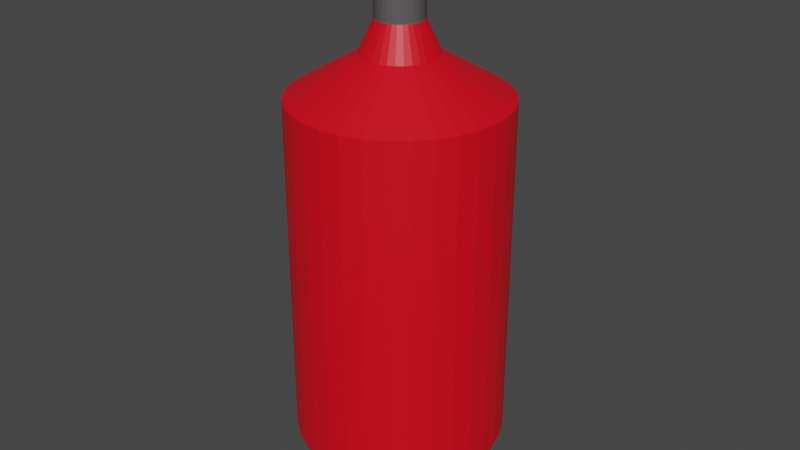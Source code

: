 # Source: gasnica.blend  (saved by Blender 3.1.7; exported with 4.5.12 LTS)
import bpy
from mathutils import Matrix  # noqa: F401  (used for matrix-valued properties, if any)

bpy.ops.wm.read_factory_settings(use_empty=True)
scene = bpy.context.scene
scene.name = 'Scene'

# ---- materials (node trees are filled in below, after node groups)
mat_material_001 = bpy.data.materials.new('Material.001')
mat_material_001.use_transparent_shadow = False
mat_material_002 = bpy.data.materials.new('Material.002')
mat_material_002.use_transparent_shadow = False
mat_material_003 = bpy.data.materials.new('Material.003')
mat_material_003.use_transparent_shadow = False

# ---- material node trees
mat_material_001.use_nodes = True; mat_material_001.node_tree.nodes.clear()
_N = mat_material_001.node_tree.nodes; _L = mat_material_001.node_tree.links
n0 = _N.new('ShaderNodeBsdfPrincipled'); n0.name = 'Principled BSDF'; n0.location = (10, 300)
n0.distribution = 'GGX'
n0.subsurface_method = 'RANDOM_WALK_SKIN'
n0.inputs[0].default_value = (0.8, 0.0, 0.0106, 1.0)
n0.inputs[3].default_value = 1.45
n0.inputs[27].default_value = (0.0, 0.0, 0.0, 1.0)
n0.inputs[28].default_value = 1.0
n1 = _N.new('ShaderNodeOutputMaterial'); n1.name = 'Material Output'; n1.location = (300, 300)
_L.new(n0.outputs[0], n1.inputs[0])
n1.is_active_output = True
mat_material_002.use_nodes = True; mat_material_002.node_tree.nodes.clear()
_N = mat_material_002.node_tree.nodes; _L = mat_material_002.node_tree.links
n0 = _N.new('ShaderNodeBsdfPrincipled'); n0.name = 'Principled BSDF'; n0.location = (10, 300)
n0.distribution = 'GGX'
n0.subsurface_method = 'RANDOM_WALK_SKIN'
n0.inputs[0].default_value = (0.0, 0.0, 0.0, 1.0)
n0.inputs[3].default_value = 1.45
n0.inputs[27].default_value = (0.0, 0.0, 0.0, 1.0)
n0.inputs[28].default_value = 1.0
n1 = _N.new('ShaderNodeOutputMaterial'); n1.name = 'Material Output'; n1.location = (300, 300)
_L.new(n0.outputs[0], n1.inputs[0])
n1.is_active_output = True
mat_material_003.use_nodes = True; mat_material_003.node_tree.nodes.clear()
_N = mat_material_003.node_tree.nodes; _L = mat_material_003.node_tree.links
n0 = _N.new('ShaderNodeBsdfPrincipled'); n0.name = 'Principled BSDF'; n0.location = (10, 300)
n0.distribution = 'GGX'
n0.subsurface_method = 'RANDOM_WALK_SKIN'
n0.inputs[0].default_value = (0.09483, 0.09483, 0.09483, 1.0)
n0.inputs[3].default_value = 1.45
n0.inputs[27].default_value = (0.0, 0.0, 0.0, 1.0)
n0.inputs[28].default_value = 1.0
n1 = _N.new('ShaderNodeOutputMaterial'); n1.name = 'Material Output'; n1.location = (300, 300)
_L.new(n0.outputs[0], n1.inputs[0])
n1.is_active_output = True

# ---- world
world_world = bpy.data.worlds.new('World'); scene.world = world_world
world_world.use_nodes = True; world_world.node_tree.nodes.clear()
_N = world_world.node_tree.nodes; _L = world_world.node_tree.links
n0 = _N.new('ShaderNodeOutputWorld'); n0.name = 'World Output'; n0.location = (300, 300)
n1 = _N.new('ShaderNodeBackground'); n1.name = 'Background'; n1.location = (10, 300)
n1.inputs[0].default_value = (0.05088, 0.05088, 0.05088, 1.0)
_L.new(n1.outputs[0], n0.inputs[0])
n0.is_active_output = True
world_world.color = (0.05088, 0.05088, 0.05088)
world_world.use_sun_shadow = False
world_world.sun_shadow_jitter_overblur = 0.0

# ---- meshes
me_cylinder = bpy.data.meshes.new('Cylinder')
me_cylinder.from_pydata([(0.1678, 0.8436, 1.988), (5.132e-08, 0.8602, 1.988), (0.3292, 0.7947, 1.988), (0.4779, 0.7152, 1.988), (0.6082, 0.6082, 1.988), (0.7152, 0.4779, 1.988), (0.7947, 0.3292, 1.988), (0.8436, 0.1678, 1.988), (0.8602, -3.868e-08, 1.988), (0.8436, -0.1678, 1.988), (0.7947, -0.3292, 1.988), (0.7152, -0.4779, 1.988), (0.6082, -0.6082, 1.988), (0.4779, -0.7152, 1.988), (0.3292, -0.7947, 1.988), (0.1678, -0.8436, 1.988), (-2.388e-08, -0.8602, 1.988), (-0.1678, -0.8436, 1.988), (-0.3292, -0.7947, 1.988), (-0.4779, -0.7152, 1.988), (-0.6082, -0.6082, 1.988), (-0.7152, -0.4779, 1.988), (-0.7947, -0.3292, 1.988), (-0.8436, -0.1678, 1.988), (-0.8602, 9.172e-09, 1.988), (-0.8436, 0.1678, 1.988), (-0.7947, 0.3292, 1.988), (-0.7152, 0.4779, 1.988), (-0.6082, 0.6082, 1.988), (-0.4779, 0.7152, 1.988), (-0.3292, 0.7947, 1.988), (-0.1678, 0.8436, 1.988), (0.06011, 0.3022, 2.184), (5.827e-08, 0.3081, 2.184), (0.1179, 0.2846, 2.184), (0.1712, 0.2562, 2.184), (0.2179, 0.2179, 2.184), (0.2562, 0.1712, 2.184), (0.2846, 0.1179, 2.184), (0.3022, 0.06011, 2.184), (0.3081, -2.141e-08, 2.184), (0.3022, -0.06011, 2.184), (0.2846, -0.1179, 2.184), (0.2562, -0.1712, 2.184), (0.2179, -0.2179, 2.184), (0.1712, -0.2562, 2.184), (0.1179, -0.2846, 2.184), (0.06011, -0.3022, 2.184), (3.133e-08, -0.3081, 2.184), (-0.06011, -0.3022, 2.184), (-0.1179, -0.2846, 2.184), (-0.1712, -0.2562, 2.184), (-0.2179, -0.2179, 2.184), (-0.2562, -0.1712, 2.184), (-0.2846, -0.1179, 2.184), (-0.3022, -0.06011, 2.184), (-0.3081, -4.267e-09, 2.184), (-0.3022, 0.06011, 2.184), (-0.2846, 0.1179, 2.184), (-0.2562, 0.1712, 2.184), (-0.2179, 0.2179, 2.184), (-0.1712, 0.2562, 2.184), (-0.1179, 0.2846, 2.184), (-0.06011, 0.3022, 2.184), (0.03712, 0.1866, 2.338), (6.765e-08, 0.1903, 2.338), (0.07281, 0.1758, 2.338), (0.1057, 0.1582, 2.338), (0.1345, 0.1345, 2.338), (0.1582, 0.1057, 2.338), (0.1758, 0.07281, 2.338), (0.1866, 0.03712, 2.338), (0.1903, -1.401e-08, 2.338), (0.1866, -0.03712, 2.338), (0.1758, -0.07281, 2.338), (0.1582, -0.1057, 2.338), (0.1345, -0.1345, 2.338), (0.1057, -0.1582, 2.338), (0.07281, -0.1758, 2.338), (0.03712, -0.1866, 2.338), (5.102e-08, -0.1903, 2.338), (-0.03712, -0.1866, 2.338), (-0.07281, -0.1758, 2.338), (-0.1057, -0.1582, 2.338), (-0.1345, -0.1345, 2.338), (-0.1582, -0.1057, 2.338), (-0.1758, -0.07281, 2.338), (-0.1866, -0.03712, 2.338), (-0.1903, -3.42e-09, 2.338), (-0.1866, 0.03712, 2.338), (-0.1758, 0.07281, 2.338), (-0.1582, 0.1057, 2.338), (-0.1345, 0.1345, 2.338), (-0.1057, 0.1582, 2.338), (-0.07281, 0.1758, 2.338), (-0.03712, 0.1866, 2.338), (0.03712, 0.1866, 2.512), (8.357e-08, 0.1903, 2.512), (0.07281, 0.1758, 2.512), (0.1057, 0.1582, 2.512), (0.1345, 0.1345, 2.512), (0.1582, 0.1057, 2.512), (0.1758, 0.07281, 2.512), (0.1866, 0.03712, 2.512), (0.1903, -1.401e-08, 2.512), (0.1866, -0.03712, 2.512), (0.1758, -0.07281, 2.512), (0.1582, -0.1057, 2.512), (0.1345, -0.1345, 2.512), (0.1057, -0.1582, 2.512), (0.07281, -0.1758, 2.512), (0.03712, -0.1866, 2.512), (6.694e-08, -0.1903, 2.512), (-0.03712, -0.1866, 2.512), (-0.07281, -0.1758, 2.512), (-0.1057, -0.1582, 2.512), (-0.1345, -0.1345, 2.512), (-0.1582, -0.1057, 2.512), (-0.1758, -0.07281, 2.512), (-0.1866, -0.03712, 2.512), (-0.1903, -3.42e-09, 2.512), (-0.1866, 0.03712, 2.512), (-0.1758, 0.07281, 2.512), (-0.1582, 0.1057, 2.512), (-0.1345, 0.1345, 2.512), (-0.1057, 0.1582, 2.512), (-0.07281, 0.1758, 2.512), (-0.03712, 0.1866, 2.512), (0.03712, 0.1866, 2.512), (8.357e-08, 0.1903, 2.512), (0.07281, 0.1758, 2.512), (0.1057, 0.1582, 2.512), (0.1345, 0.1345, 2.512), (0.1582, 0.1057, 2.512), (0.1758, 0.07281, 2.512), (0.1866, 0.03712, 2.512), (0.1903, -1.401e-08, 2.512), (0.1866, -0.03712, 2.512), (0.1758, -0.07281, 2.512), (0.1582, -0.1057, 2.512), (0.1345, -0.1345, 2.512), (0.1057, -0.1582, 2.512), (0.07281, -0.1758, 2.512), (0.03712, -0.1866, 2.512), (6.694e-08, -0.1903, 2.512), (-0.03712, -0.1866, 2.512), (-0.07281, -0.1758, 2.512), (-0.1057, -0.1582, 2.512), (-0.1345, -0.1345, 2.512), (-0.1582, -0.1057, 2.512), (-0.1758, -0.07281, 2.512), (-0.1866, -0.03712, 2.512), (-0.1903, -3.42e-09, 2.512), (-0.1866, 0.03712, 2.512), (-0.1758, 0.07281, 2.512), (-0.1582, 0.1057, 2.512), (-0.1345, 0.1345, 2.512), (-0.1057, 0.1582, 2.512), (-0.07281, 0.1758, 2.512), (-0.03712, 0.1866, 2.512), (0.02122, 0.1067, 2.512), (8.21e-08, 0.1088, 2.512), (0.04163, 0.1005, 2.512), (0.06044, 0.09045, 2.512), (0.07692, 0.07692, 2.512), (0.09045, 0.06044, 2.512), (0.1005, 0.04163, 2.512), (0.1067, 0.02122, 2.512), (0.1088, -1.033e-08, 2.512), (0.1067, -0.02122, 2.512), (0.1005, -0.04163, 2.512), (0.09045, -0.06044, 2.512), (0.07692, -0.07692, 2.512), (0.06044, -0.09045, 2.512), (0.04163, -0.1005, 2.512), (0.02122, -0.1067, 2.512), (7.259e-08, -0.1088, 2.512), (-0.02122, -0.1067, 2.512), (-0.04163, -0.1005, 2.512), (-0.06044, -0.09045, 2.512), (-0.07692, -0.07692, 2.512), (-0.09045, -0.06044, 2.512), (-0.1005, -0.04163, 2.512), (-0.1067, -0.02122, 2.512), (-0.1088, -4.282e-09, 2.512), (-0.1067, 0.02122, 2.512), (-0.1005, 0.04163, 2.512), (-0.09045, 0.06044, 2.512), (-0.07692, 0.07692, 2.512), (-0.06044, 0.09045, 2.512), (-0.04163, 0.1005, 2.512), (-0.02122, 0.1067, 2.512), (0.02122, 0.1067, 2.512), (8.21e-08, 0.1088, 2.512), (0.04163, 0.1005, 2.512), (0.06044, 0.09045, 2.512), (0.07692, 0.07692, 2.512), (0.09045, 0.06044, 2.512), (0.1005, 0.04163, 2.512), (0.1067, 0.02122, 2.512), (0.1088, -1.033e-08, 2.512), (0.1067, -0.02122, 2.512), (0.1005, -0.04163, 2.512), (0.09045, -0.06044, 2.512), (0.07692, -0.07692, 2.512), (0.06044, -0.09045, 2.512), (0.04163, -0.1005, 2.512), (0.02122, -0.1067, 2.512), (7.259e-08, -0.1088, 2.512), (-0.02122, -0.1067, 2.512), (-0.04163, -0.1005, 2.512), (-0.06044, -0.09045, 2.512), (-0.07692, -0.07692, 2.512), (-0.09045, -0.06044, 2.512), (-0.1005, -0.04163, 2.512), (-0.1067, -0.02122, 2.512), (-0.1088, -4.282e-09, 2.512), (-0.1067, 0.02122, 2.512), (-0.1005, 0.04163, 2.512), (-0.09045, 0.06044, 2.512), (-0.07692, 0.07692, 2.512), (-0.06044, 0.09045, 2.512), (-0.04163, 0.1005, 2.512), (-0.02122, 0.1067, 2.512), (0.02122, 0.1067, 2.649), (2.549e-07, 0.1088, 2.649), (0.04163, 0.1005, 2.649), (0.06044, 0.09045, 2.649), (0.07692, 0.07692, 2.649), (0.09045, 0.06044, 2.649), (0.1005, 0.04163, 2.649), (0.1067, 0.02122, 2.649), (0.1088, -1.033e-08, 2.649), (0.1067, -0.02122, 2.649), (0.1005, -0.04163, 2.649), (0.09045, -0.06044, 2.649), (0.07692, -0.07692, 2.649), (0.06044, -0.09045, 2.649), (0.04163, -0.1005, 2.649), (0.02122, -0.1067, 2.649), (2.454e-07, -0.1088, 2.649), (-0.02122, -0.1067, 2.649), (-0.04163, -0.1005, 2.649), (-0.06044, -0.09045, 2.649), (-0.07692, -0.07692, 2.649), (-0.09045, -0.06044, 2.649), (-0.1005, -0.04163, 2.649), (-0.1067, -0.02122, 2.649), (-0.1088, -4.282e-09, 2.649), (-0.1067, 0.02122, 2.649), (-0.1005, 0.04163, 2.649), (-0.09045, 0.06044, 2.649), (-0.07692, 0.07692, 2.649), (-0.06044, 0.09045, 2.649), (-0.04163, 0.1005, 2.649), (-0.02122, 0.1067, 2.649), (0.02122, 0.1067, 2.512), (8.21e-08, 0.1088, 2.512), (0.04163, 0.1005, 2.512), (0.06044, 0.09045, 2.512), (-0.02122, 0.1067, 2.512), (0.02122, 0.1067, 2.649), (2.549e-07, 0.1088, 2.649), (0.04163, 0.1005, 2.649), (0.06044, 0.09045, 2.649), (-0.02122, 0.1067, 2.649), (0.1005, 0.04163, 2.608), (0.1067, 0.02122, 2.608), (-0.07692, -0.07692, 2.608), (-0.09045, -0.06044, 2.608), (0.1088, -1.033e-08, 2.608), (-0.1005, -0.04163, 2.608), (0.1067, -0.02122, 2.608), (-0.1067, -0.02122, 2.608), (0.1005, -0.04163, 2.608), (-0.1088, -4.282e-09, 2.608), (0.09045, -0.06044, 2.608), (-0.1067, 0.02122, 2.608), (0.07692, -0.07692, 2.608), (-0.1005, 0.04163, 2.608), (0.06044, -0.09045, 2.608), (-0.09045, 0.06044, 2.608), (0.04163, -0.1005, 2.608), (-0.07692, 0.07692, 2.608), (0.02122, -0.1067, 2.608), (-0.06044, 0.09045, 2.608), (1.941e-07, -0.1088, 2.608), (0.06044, 0.09045, 2.608), (-0.04163, 0.1005, 2.608), (-0.02122, -0.1067, 2.608), (0.07692, 0.07692, 2.608), (-0.02122, 0.1067, 2.608), (-0.04163, -0.1005, 2.608), (0.09045, 0.06044, 2.608), (-0.06044, -0.09045, 2.608), (2.036e-07, 0.1088, 2.608), (0.02122, 0.1067, 2.608), (0.04163, 0.1005, 2.608), (0.06044, 0.09045, 2.608), (-0.02122, 0.1067, 2.608), (0.08155, 0.41, 2.649), (0.06032, 0.4121, 2.649), (0.102, 0.4038, 2.649), (0.1208, 0.3937, 2.649), (0.0391, 0.41, 2.649), (0.06032, 0.4121, 2.608), (0.08155, 0.41, 2.608), (0.102, 0.4038, 2.608), (0.1208, 0.3937, 2.608), (0.0391, 0.41, 2.608), (0.0112, 0.1651, 2.649), (0.03243, 0.163, 2.608), (0.0112, 0.1651, 2.608), (-0.01002, 0.163, 2.649), (-0.01002, 0.163, 2.608), (0.03243, 0.163, 2.649), (0.07164, 0.1468, 2.608), (0.07164, 0.1468, 2.649), (0.05283, 0.1568, 2.608), (0.05283, 0.1568, 2.649), (0.02122, 0.1067, 2.685), (2.549e-07, 0.1088, 2.685), (0.04163, 0.1005, 2.685), (0.06044, 0.09045, 2.685), (-0.02122, 0.1067, 2.685), (-0.01002, 0.163, 2.685), (0.07164, 0.1468, 2.685), (0.0112, 0.1651, 2.685), (0.03243, 0.163, 2.685), (0.05283, 0.1568, 2.685), (0.05283, 0.1568, 2.667), (0.06044, 0.09045, 2.667), (0.07164, 0.1468, 2.667), (0.1678, 0.8436, 0.282), (-0.02122, 0.1067, 2.667), (5.724e-09, 0.8602, 1.033), (0.0112, 0.1651, 2.667), (0.03243, 0.163, 2.667), (5.724e-09, 0.8602, 0.282), (-0.01002, 0.163, 2.667), (0.05283, 0.4103, 2.735), (0.05283, 0.4103, 2.753), (0.07164, 0.4002, 2.735), (0.07164, 0.4002, 2.753), (0.03243, 0.4165, 2.753), (0.0112, 0.4186, 2.753), (-0.01002, 0.4165, 2.753), (0.0112, 0.4186, 2.735), (0.03243, 0.4165, 2.735), (-0.01002, 0.4165, 2.735), (-0.01716, -0.08625, 2.649), (-0.03838, -0.08416, 2.649), (0.003252, -0.09244, 2.649), (0.02206, -0.1025, 2.649), (-0.0596, -0.08625, 2.649), (0.02206, -0.1025, 2.667), (-0.01716, -0.08625, 2.685), (-0.03838, -0.08416, 2.685), (0.003252, -0.09244, 2.685), (0.02206, -0.1025, 2.685), (-0.0596, -0.08625, 2.685), (-0.03838, -0.08416, 2.667), (-0.0596, -0.08625, 2.667), (-0.01716, -0.08625, 2.667), (0.003252, -0.09244, 2.667), (0.1678, 0.8436, 1.033), (0.3292, 0.7947, 0.282), (0.3292, 0.7947, 1.033), (0.4779, 0.7152, 0.282), (0.4779, 0.7152, 1.033), (0.6082, 0.6082, 0.282), (0.6082, 0.6082, 1.033), (0.7152, 0.4779, 0.282), (0.7152, 0.4779, 1.033), (0.7947, 0.3292, 0.282), (0.7947, 0.3292, 1.033), (0.8436, 0.1678, 0.282), (0.8436, 0.1678, 1.033), (0.8602, -3.868e-08, 0.282), (0.8602, -3.868e-08, 1.033), (0.8436, -0.1678, 0.282), (0.8436, -0.1678, 1.033), (0.7947, -0.3292, 0.282), (0.7947, -0.3292, 1.033), (0.7152, -0.4779, 0.282), (0.7152, -0.4779, 1.033), (0.6082, -0.6082, 0.282), (0.6082, -0.6082, 1.033), (0.4779, -0.7152, 0.282), (0.4779, -0.7152, 1.033), (0.3292, -0.7947, 0.282), (0.3292, -0.7947, 1.033), (0.1678, -0.8436, 0.282), (0.1678, -0.8436, 1.033), (-6.947e-08, -0.8602, 0.282), (-6.947e-08, -0.8602, 1.033), (-0.1678, -0.8436, 0.282), (-0.1678, -0.8436, 1.033), (-0.3292, -0.7947, 0.282), (-0.3292, -0.7947, 1.033), (-0.4779, -0.7152, 0.282), (-0.4779, -0.7152, 1.033), (-0.6082, -0.6082, 0.282), (-0.6082, -0.6082, 1.033), (-0.7152, -0.4779, 0.282), (-0.7152, -0.4779, 1.033), (-0.7947, -0.3292, 0.282), (-0.7947, -0.3292, 1.033), (-0.8436, -0.1678, 0.282), (-0.8436, -0.1678, 1.033), (-0.8602, 9.172e-09, 0.282), (-0.8602, 9.172e-09, 1.033), (-0.8436, 0.1678, 0.282), (-0.8436, 0.1678, 1.033), (-0.7947, 0.3292, 0.282), (-0.7947, 0.3292, 1.033), (-0.7152, 0.4779, 0.282), (-0.7152, 0.4779, 1.033), (-0.6082, 0.6082, 0.282), (-0.6082, 0.6082, 1.033), (-0.4779, 0.7152, 0.282), (-0.4779, 0.7152, 1.033), (-0.3292, 0.7947, 0.282), (-0.3292, 0.7947, 1.033), (-0.1678, 0.8436, 0.282), (-0.1678, 0.8436, 1.033), (0.1678, 0.8436, 1.988), (5.132e-08, 0.8602, 1.988), (0.3292, 0.7947, 1.988), (0.4779, 0.7152, 1.988), (0.6082, 0.6082, 1.988), (0.7152, 0.4779, 1.988), (0.7947, 0.3292, 1.988), (0.8436, 0.1678, 1.988), (0.8602, -3.868e-08, 1.988), (0.8436, -0.1678, 1.988), (0.7947, -0.3292, 1.988), (0.7152, -0.4779, 1.988), (0.6082, -0.6082, 1.988), (0.4779, -0.7152, 1.988), (0.3292, -0.7947, 1.988), (0.1678, -0.8436, 1.988), (-2.388e-08, -0.8602, 1.988), (-0.1678, -0.8436, 1.988), (-0.3292, -0.7947, 1.988), (-0.4779, -0.7152, 1.988), (-0.6082, -0.6082, 1.988), (-0.7152, -0.4779, 1.988), (-0.7947, -0.3292, 1.988), (-0.8436, -0.1678, 1.988), (-0.8602, 9.172e-09, 1.988), (-0.8436, 0.1678, 1.988), (-0.7947, 0.3292, 1.988), (-0.7152, 0.4779, 1.988), (-0.6082, 0.6082, 1.988), (-0.4779, 0.7152, 1.988), (-0.3292, 0.7947, 1.988), (-0.1678, 0.8436, 1.988), (3.111e-08, 0.619, -0.04528), (0.1208, 0.6071, -0.04528), (0.2369, 0.5719, -0.04528), (0.3439, 0.5147, -0.04528), (0.4377, 0.4377, -0.04528), (0.5147, 0.3439, -0.04528), (0.5719, 0.2369, -0.04528), (0.6071, 0.1208, -0.04528), (0.619, -3.114e-08, -0.04528), (0.6071, -0.1208, -0.04528), (0.5719, -0.2369, -0.04528), (0.5147, -0.3439, -0.04528), (0.4377, -0.4377, -0.04528), (0.3439, -0.5147, -0.04528), (0.2369, -0.5719, -0.04528), (0.1208, -0.6071, -0.04528), (-2.3e-08, -0.619, -0.04528), (-0.1208, -0.6071, -0.04528), (-0.2369, -0.5719, -0.04528), (-0.3439, -0.5147, -0.04528), (-0.4377, -0.4377, -0.04528), (-0.5147, -0.3439, -0.04528), (-0.5719, -0.2369, -0.04528), (-0.6071, -0.1208, -0.04528), (-0.619, 3.301e-09, -0.04528), (-0.6071, 0.1208, -0.04528), (-0.5719, 0.2369, -0.04528), (-0.5147, 0.3439, -0.04528), (-0.4377, 0.4377, -0.04528), (-0.3439, 0.5147, -0.04528), (-0.2369, 0.5719, -0.04528), (-0.1208, 0.6071, -0.04528)], [], [(5, 4, 36, 37), (40, 39, 71, 72), (1, 31, 63, 33), (19, 18, 50, 51), (6, 5, 37, 38), (20, 19, 51, 52), (7, 6, 38, 39), (21, 20, 52, 53), (8, 7, 39, 40), (22, 21, 53, 54), (9, 8, 40, 41), (23, 22, 54, 55), (10, 9, 41, 42), (24, 23, 55, 56), (11, 10, 42, 43), (25, 24, 56, 57), (12, 11, 43, 44), (26, 25, 57, 58), (13, 12, 44, 45), (27, 26, 58, 59), (14, 13, 45, 46), (0, 1, 33, 32), (28, 27, 59, 60), (15, 14, 46, 47), (2, 0, 32, 34), (29, 28, 60, 61), (16, 15, 47, 48), (3, 2, 34, 35), (30, 29, 61, 62), (17, 16, 48, 49), (4, 3, 35, 36), (31, 30, 62, 63), (18, 17, 49, 50), (78, 77, 109, 110), (54, 53, 85, 86), (41, 40, 72, 73), (55, 54, 86, 87), (42, 41, 73, 74), (56, 55, 87, 88), (43, 42, 74, 75), (57, 56, 88, 89), (44, 43, 75, 76), (58, 57, 89, 90), (45, 44, 76, 77), (59, 58, 90, 91), (46, 45, 77, 78), (32, 33, 65, 64), (60, 59, 91, 92), (47, 46, 78, 79), (34, 32, 64, 66), (61, 60, 92, 93), (48, 47, 79, 80), (35, 34, 66, 67), (62, 61, 93, 94), (49, 48, 80, 81), (36, 35, 67, 68), (63, 62, 94, 95), (50, 49, 81, 82), (37, 36, 68, 69), (33, 63, 95, 65), (51, 50, 82, 83), (38, 37, 69, 70), (52, 51, 83, 84), (39, 38, 70, 71), (53, 52, 84, 85), (121, 120, 152, 153), (64, 65, 97, 96), (92, 91, 123, 124), (79, 78, 110, 111), (66, 64, 96, 98), (93, 92, 124, 125), (80, 79, 111, 112), (67, 66, 98, 99), (94, 93, 125, 126), (81, 80, 112, 113), (68, 67, 99, 100), (95, 94, 126, 127), (82, 81, 113, 114), (69, 68, 100, 101), (65, 95, 127, 97), (83, 82, 114, 115), (70, 69, 101, 102), (84, 83, 115, 116), (71, 70, 102, 103), (85, 84, 116, 117), (72, 71, 103, 104), (86, 85, 117, 118), (73, 72, 104, 105), (87, 86, 118, 119), (74, 73, 105, 106), (88, 87, 119, 120), (75, 74, 106, 107), (89, 88, 120, 121), (76, 75, 107, 108), (90, 89, 121, 122), (77, 76, 108, 109), (91, 90, 122, 123), (128, 129, 161, 160), (108, 107, 139, 140), (122, 121, 153, 154), (109, 108, 140, 141), (123, 122, 154, 155), (110, 109, 141, 142), (96, 97, 129, 128), (124, 123, 155, 156), (111, 110, 142, 143), (98, 96, 128, 130), (125, 124, 156, 157), (112, 111, 143, 144), (99, 98, 130, 131), (126, 125, 157, 158), (113, 112, 144, 145), (100, 99, 131, 132), (127, 126, 158, 159), (114, 113, 145, 146), (101, 100, 132, 133), (97, 127, 159, 129), (115, 114, 146, 147), (102, 101, 133, 134), (116, 115, 147, 148), (103, 102, 134, 135), (117, 116, 148, 149), (104, 103, 135, 136), (118, 117, 149, 150), (105, 104, 136, 137), (119, 118, 150, 151), (106, 105, 137, 138), (120, 119, 151, 152), (107, 106, 138, 139), (164, 163, 195, 196), (156, 155, 187, 188), (143, 142, 174, 175), (130, 128, 160, 162), (157, 156, 188, 189), (144, 143, 175, 176), (131, 130, 162, 163), (158, 157, 189, 190), (145, 144, 176, 177), (132, 131, 163, 164), (159, 158, 190, 191), (146, 145, 177, 178), (133, 132, 164, 165), (129, 159, 191, 161), (147, 146, 178, 179), (134, 133, 165, 166), (148, 147, 179, 180), (135, 134, 166, 167), (149, 148, 180, 181), (136, 135, 167, 168), (150, 149, 181, 182), (137, 136, 168, 169), (151, 150, 182, 183), (138, 137, 169, 170), (152, 151, 183, 184), (139, 138, 170, 171), (153, 152, 184, 185), (140, 139, 171, 172), (154, 153, 185, 186), (141, 140, 172, 173), (155, 154, 186, 187), (142, 141, 173, 174), (267, 266, 230, 231), (191, 190, 222, 223), (178, 177, 209, 210), (165, 164, 196, 197), (161, 191, 223, 193), (179, 178, 210, 211), (166, 165, 197, 198), (180, 179, 211, 212), (167, 166, 198, 199), (181, 180, 212, 213), (168, 167, 199, 200), (182, 181, 213, 214), (169, 168, 200, 201), (183, 182, 214, 215), (170, 169, 201, 202), (184, 183, 215, 216), (171, 170, 202, 203), (185, 184, 216, 217), (172, 171, 203, 204), (186, 185, 217, 218), (173, 172, 204, 205), (187, 186, 218, 219), (174, 173, 205, 206), (160, 161, 193, 192), (188, 187, 219, 220), (175, 174, 206, 207), (162, 160, 192, 194), (189, 188, 220, 221), (176, 175, 207, 208), (163, 162, 194, 195), (190, 189, 221, 222), (177, 176, 208, 209), (224, 225, 255, 254, 253, 252, 251, 250, 249, 248, 247, 246, 245, 244, 243, 242, 241, 240, 239, 238, 237, 236, 235, 234, 233, 232, 231, 230, 229, 228, 227, 226), (269, 268, 244, 245), (270, 267, 231, 232), (271, 269, 245, 246), (272, 270, 232, 233), (273, 271, 246, 247), (274, 272, 233, 234), (275, 273, 247, 248), (276, 274, 234, 235), (277, 275, 248, 249), (278, 276, 235, 236), (279, 277, 249, 250), (280, 278, 236, 237), (281, 279, 250, 251), (282, 280, 237, 238), (255, 225, 262, 265), (283, 281, 251, 252), (284, 282, 238, 239), (225, 224, 261, 262), (285, 283, 252, 253), (286, 284, 239, 240), (195, 194, 258, 259), (288, 285, 253, 254), (289, 286, 240, 241), (290, 287, 227, 228), (291, 288, 254, 255), (292, 289, 241, 242), (293, 290, 228, 229), (291, 255, 265, 299), (294, 292, 242, 243), (266, 293, 229, 230), (268, 294, 243, 244), (310, 315, 300, 301), (312, 314, 309, 305), (313, 310, 301, 304), (311, 312, 305, 306), (192, 193, 257, 256), (224, 226, 263, 261), (193, 223, 260, 257), (287, 195, 259, 298), (194, 192, 256, 258), (226, 227, 264, 263), (227, 287, 298, 264), (257, 260, 299, 295), (259, 258, 297, 298), (258, 256, 296, 297), (256, 257, 295, 296), (212, 211, 294, 268), (198, 197, 293, 266), (211, 210, 292, 294), (223, 291, 299, 260), (197, 196, 290, 293), (210, 209, 289, 292), (223, 222, 288, 291), (196, 195, 287, 290), (209, 208, 286, 289), (222, 221, 285, 288), (208, 207, 284, 286), (221, 220, 283, 285), (207, 206, 282, 284), (220, 219, 281, 283), (206, 205, 280, 282), (219, 218, 279, 281), (205, 204, 278, 280), (218, 217, 277, 279), (204, 203, 276, 278), (217, 216, 275, 277), (203, 202, 274, 276), (216, 215, 273, 275), (202, 201, 272, 274), (215, 214, 271, 273), (201, 200, 270, 272), (214, 213, 269, 271), (200, 199, 267, 270), (213, 212, 268, 269), (199, 198, 266, 267), (306, 305, 301, 300), (307, 306, 300, 302), (308, 307, 302, 303), (305, 309, 304, 301), (317, 316, 308, 303), (316, 318, 307, 308), (315, 319, 302, 300), (314, 313, 304, 309), (319, 317, 303, 302), (318, 311, 306, 307), (297, 296, 311, 318), (320, 321, 357, 356), (299, 265, 313, 314), (321, 324, 360, 357), (298, 297, 318, 316), (264, 298, 316, 317), (296, 295, 312, 311), (339, 325, 346, 349), (295, 299, 314, 312), (331, 332, 326, 323), (322, 323, 326, 329), (320, 322, 329, 328), (324, 321, 327, 325), (321, 320, 328, 327), (327, 328, 344, 345), (261, 263, 352, 350), (337, 336, 347, 348), (339, 334, 324, 325), (323, 322, 358, 359), (325, 327, 345, 346), (310, 313, 339, 336), (264, 331, 355, 353), (313, 265, 334, 339), (319, 315, 337, 330), (262, 261, 350, 351), (315, 310, 336, 337), (264, 317, 332, 331), (317, 319, 330, 332), (265, 262, 351, 354), (322, 320, 356, 358), (342, 340, 341, 343), (348, 347, 345, 344), (340, 348, 344, 341), (347, 349, 346, 345), (329, 326, 343, 341), (330, 337, 348, 340), (326, 332, 342, 343), (336, 339, 349, 347), (332, 330, 340, 342), (328, 329, 341, 344), (361, 363, 356, 357), (362, 361, 357, 360), (363, 364, 358, 356), (364, 355, 359, 358), (352, 353, 355, 364), (350, 352, 364, 363), (354, 351, 361, 362), (351, 350, 363, 361), (324, 334, 362, 360), (334, 265, 354, 362), (263, 264, 353, 352), (331, 323, 359, 355), (338, 335, 365, 333), (333, 365, 367, 366), (366, 367, 369, 368), (368, 369, 371, 370), (370, 371, 373, 372), (372, 373, 375, 374), (374, 375, 377, 376), (376, 377, 379, 378), (378, 379, 381, 380), (380, 381, 383, 382), (382, 383, 385, 384), (384, 385, 387, 386), (386, 387, 389, 388), (388, 389, 391, 390), (390, 391, 393, 392), (392, 393, 395, 394), (394, 395, 397, 396), (396, 397, 399, 398), (398, 399, 401, 400), (400, 401, 403, 402), (402, 403, 405, 404), (404, 405, 407, 406), (406, 407, 409, 408), (408, 409, 411, 410), (410, 411, 413, 412), (412, 413, 415, 414), (414, 415, 417, 416), (416, 417, 419, 418), (418, 419, 421, 420), (420, 421, 423, 422), (377, 375, 432, 433), (422, 423, 425, 424), (424, 425, 335, 338), (410, 412, 483, 482), (395, 393, 441, 442), (413, 411, 450, 451), (369, 367, 428, 429), (387, 385, 437, 438), (405, 403, 446, 447), (423, 421, 455, 456), (379, 377, 433, 434), (397, 395, 442, 443), (415, 413, 451, 452), (371, 369, 429, 430), (389, 387, 438, 439), (407, 405, 447, 448), (425, 423, 456, 457), (381, 379, 434, 435), (399, 397, 443, 444), (417, 415, 452, 453), (373, 371, 430, 431), (391, 389, 439, 440), (409, 407, 448, 449), (365, 335, 427, 426), (335, 425, 457, 427), (383, 381, 435, 436), (401, 399, 444, 445), (419, 417, 453, 454), (375, 373, 431, 432), (393, 391, 440, 441), (411, 409, 449, 450), (367, 365, 426, 428), (385, 383, 436, 437), (403, 401, 445, 446), (421, 419, 454, 455), (458, 459, 460, 461, 462, 463, 464, 465, 466, 467, 468, 469, 470, 471, 472, 473, 474, 475, 476, 477, 478, 479, 480, 481, 482, 483, 484, 485, 486, 487, 488, 489), (366, 368, 461, 460), (384, 386, 470, 469), (402, 404, 479, 478), (420, 422, 488, 487), (376, 378, 466, 465), (394, 396, 475, 474), (412, 414, 484, 483), (368, 370, 462, 461), (386, 388, 471, 470), (404, 406, 480, 479), (422, 424, 489, 488), (378, 380, 467, 466), (396, 398, 476, 475), (414, 416, 485, 484), (370, 372, 463, 462), (388, 390, 472, 471), (406, 408, 481, 480), (338, 333, 459, 458), (424, 338, 458, 489), (380, 382, 468, 467), (398, 400, 477, 476), (416, 418, 486, 485), (372, 374, 464, 463), (390, 392, 473, 472), (408, 410, 482, 481), (333, 366, 460, 459), (382, 384, 469, 468), (400, 402, 478, 477), (418, 420, 487, 486), (374, 376, 465, 464), (392, 394, 474, 473)])
me_cylinder.polygons.foreach_set('material_index', [0, 0, 0, 0, 0, 0, 0, 0, 0, 0, 0, 0, 0, 0, 0, 0, 0, 0, 0, 0, 0, 0, 0, 0, 0, 0, 0, 0, 0, 0, 0, 0, 0, 2, 0, 0, 0, 0, 0, 0, 0, 0, 0, 0, 0, 0, 0, 0, 0, 0, 0, 0, 0, 0, 0, 0, 0, 0, 0, 0, 0, 0, 0, 0, 0, 0, 2, 2, 2, 2, 2, 2, 2, 2, 2, 2, 2, 2, 2, 2, 2, 2, 2, 2, 2, 2, 2, 2, 2, 2, 2, 2, 2, 2, 2, 2, 2, 2, 0, 0, 0, 0, 0, 0, 0, 0, 0, 0, 0, 0, 0, 0, 0, 0, 0, 0, 0, 0, 0, 0, 0, 0, 0, 0, 0, 0, 0, 0, 0, 0, 2, 2, 2, 2, 2, 2, 2, 2, 2, 2, 2, 2, 2, 2, 2, 2, 2, 2, 2, 2, 2, 2, 2, 2, 2, 2, 2, 2, 2, 2, 2, 1, 0, 0, 0, 0, 0, 0, 0, 0, 0, 0, 0, 0, 0, 0, 0, 0, 0, 0, 0, 0, 0, 0, 0, 0, 0, 0, 0, 0, 0, 0, 0, 1, 1, 1, 1, 1, 1, 1, 1, 1, 1, 1, 1, 1, 1, 1, 0, 1, 1, 0, 1, 1, 0, 1, 1, 1, 1, 1, 1, 0, 1, 1, 1, 1, 0, 1, 0, 0, 0, 0, 2, 0, 0, 0, 2, 2, 2, 2, 2, 2, 2, 2, 2, 2, 2, 2, 2, 2, 2, 2, 2, 2, 2, 2, 2, 2, 2, 2, 2, 2, 2, 2, 2, 2, 2, 2, 2, 1, 1, 1, 1, 1, 0, 1, 1, 1, 0, 0, 1, 1, 1, 0, 1, 0, 1, 0, 1, 1, 1, 1, 1, 1, 0, 1, 1, 1, 1, 1, 1, 1, 1, 0, 1, 1, 1, 0, 1, 1, 1, 1, 1, 1, 1, 1, 1, 1, 1, 1, 1, 1, 1, 1, 1, 1, 1, 1, 1, 0, 1, 0, 0, 0, 0, 0, 0, 0, 0, 0, 0, 0, 0, 0, 0, 0, 0, 0, 0, 0, 0, 0, 0, 0, 0, 0, 0, 0, 0, 0, 0, 0, 0, 0, 0, 0, 0, 0, 0, 0, 0, 0, 0, 0, 0, 0, 0, 0, 0, 0, 0, 0, 0, 0, 0, 0, 0, 0, 0, 0, 0, 0, 0, 0, 0, 0, 0, 0, 0, 0, 0, 0, 0, 0, 0, 0, 0, 0, 0, 0, 0, 0, 0, 0, 0, 0, 0, 0, 0, 0, 0, 0, 0, 0, 0, 0, 0, 0])
_uv = me_cylinder.uv_layers.new(name='UVMap')
_uv.uv.foreach_set('vector', [0.8438, 1.0, 0.875, 1.0, 0.875, 1.0, 0.8438, 1.0, 0.75, 1.0, 0.7812, 1.0, 0.7812, 1.0, 0.75, 1.0, 0.0, 1.0, 0.03125, 1.0, 0.03125, 1.0, 0.0, 1.0, 0.4062, 1.0, 0.4375, 1.0, 0.4375, 1.0, 0.4062, 1.0, 0.8125, 1.0, 0.8438, 1.0, 0.8438, 1.0, 0.8125, 1.0, 0.375, 1.0, 0.4062, 1.0, 0.4062, 1.0, 0.375, 1.0, 0.7812, 1.0, 0.8125, 1.0, 0.8125, 1.0, 0.7812, 1.0, 0.3438, 1.0, 0.375, 1.0, 0.375, 1.0, 0.3438, 1.0, 0.75, 1.0, 0.7812, 1.0, 0.7812, 1.0, 0.75, 1.0, 0.3125, 1.0, 0.3438, 1.0, 0.3438, 1.0, 0.3125, 1.0, 0.7188, 1.0, 0.75, 1.0, 0.75, 1.0, 0.7188, 1.0, 0.2812, 1.0, 0.3125, 1.0, 0.3125, 1.0, 0.2812, 1.0, 0.6875, 1.0, 0.7188, 1.0, 0.7188, 1.0, 0.6875, 1.0, 0.25, 1.0, 0.2812, 1.0, 0.2812, 1.0, 0.25, 1.0, 0.6562, 1.0, 0.6875, 1.0, 0.6875, 1.0, 0.6562, 1.0, 0.2188, 1.0, 0.25, 1.0, 0.25, 1.0, 0.2188, 1.0, 0.625, 1.0, 0.6562, 1.0, 0.6562, 1.0, 0.625, 1.0, 0.1875, 1.0, 0.2188, 1.0, 0.2188, 1.0, 0.1875, 1.0, 0.5938, 1.0, 0.625, 1.0, 0.625, 1.0, 0.5938, 1.0, 0.1562, 1.0, 0.1875, 1.0, 0.1875, 1.0, 0.1562, 1.0, 0.5625, 1.0, 0.5938, 1.0, 0.5938, 1.0, 0.5625, 1.0, 0.9688, 1.0, 1.0, 1.0, 1.0, 1.0, 0.9688, 1.0, 0.125, 1.0, 0.1562, 1.0, 0.1562, 1.0, 0.125, 1.0, 0.5312, 1.0, 0.5625, 1.0, 0.5625, 1.0, 0.5312, 1.0, 0.9375, 1.0, 0.9688, 1.0, 0.9688, 1.0, 0.9375, 1.0, 0.09375, 1.0, 0.125, 1.0, 0.125, 1.0, 0.09375, 1.0, 0.5, 1.0, 0.5312, 1.0, 0.5312, 1.0, 0.5, 1.0, 0.9062, 1.0, 0.9375, 1.0, 0.9375, 1.0, 0.9062, 1.0, 0.0625, 1.0, 0.09375, 1.0, 0.09375, 1.0, 0.0625, 1.0, 0.4688, 1.0, 0.5, 1.0, 0.5, 1.0, 0.4688, 1.0, 0.875, 1.0, 0.9062, 1.0, 0.9062, 1.0, 0.875, 1.0, 0.03125, 1.0, 0.0625, 1.0, 0.0625, 1.0, 0.03125, 1.0, 0.4375, 1.0, 0.4688, 1.0, 0.4688, 1.0, 0.4375, 1.0, 0.5625, 1.0, 0.5938, 1.0, 0.5938, 1.0, 0.5625, 1.0, 0.3125, 1.0, 0.3438, 1.0, 0.3438, 1.0, 0.3125, 1.0, 0.7188, 1.0, 0.75, 1.0, 0.75, 1.0, 0.7188, 1.0, 0.2812, 1.0, 0.3125, 1.0, 0.3125, 1.0, 0.2812, 1.0, 0.6875, 1.0, 0.7188, 1.0, 0.7188, 1.0, 0.6875, 1.0, 0.25, 1.0, 0.2812, 1.0, 0.2812, 1.0, 0.25, 1.0, 0.6562, 1.0, 0.6875, 1.0, 0.6875, 1.0, 0.6562, 1.0, 0.2188, 1.0, 0.25, 1.0, 0.25, 1.0, 0.2188, 1.0, 0.625, 1.0, 0.6562, 1.0, 0.6562, 1.0, 0.625, 1.0, 0.1875, 1.0, 0.2188, 1.0, 0.2188, 1.0, 0.1875, 1.0, 0.5938, 1.0, 0.625, 1.0, 0.625, 1.0, 0.5938, 1.0, 0.1562, 1.0, 0.1875, 1.0, 0.1875, 1.0, 0.1562, 1.0, 0.5625, 1.0, 0.5938, 1.0, 0.5938, 1.0, 0.5625, 1.0, 0.9688, 1.0, 1.0, 1.0, 1.0, 1.0, 0.9688, 1.0, 0.125, 1.0, 0.1562, 1.0, 0.1562, 1.0, 0.125, 1.0, 0.5312, 1.0, 0.5625, 1.0, 0.5625, 1.0, 0.5312, 1.0, 0.9375, 1.0, 0.9688, 1.0, 0.9688, 1.0, 0.9375, 1.0, 0.09375, 1.0, 0.125, 1.0, 0.125, 1.0, 0.09375, 1.0, 0.5, 1.0, 0.5312, 1.0, 0.5312, 1.0, 0.5, 1.0, 0.9062, 1.0, 0.9375, 1.0, 0.9375, 1.0, 0.9062, 1.0, 0.0625, 1.0, 0.09375, 1.0, 0.09375, 1.0, 0.0625, 1.0, 0.4688, 1.0, 0.5, 1.0, 0.5, 1.0, 0.4688, 1.0, 0.875, 1.0, 0.9062, 1.0, 0.9062, 1.0, 0.875, 1.0, 0.03125, 1.0, 0.0625, 1.0, 0.0625, 1.0, 0.03125, 1.0, 0.4375, 1.0, 0.4688, 1.0, 0.4688, 1.0, 0.4375, 1.0, 0.8438, 1.0, 0.875, 1.0, 0.875, 1.0, 0.8438, 1.0, 0.0, 1.0, 0.03125, 1.0, 0.03125, 1.0, 0.0, 1.0, 0.4062, 1.0, 0.4375, 1.0, 0.4375, 1.0, 0.4062, 1.0, 0.8125, 1.0, 0.8438, 1.0, 0.8438, 1.0, 0.8125, 1.0, 0.375, 1.0, 0.4062, 1.0, 0.4062, 1.0, 0.375, 1.0, 0.7812, 1.0, 0.8125, 1.0, 0.8125, 1.0, 0.7812, 1.0, 0.3438, 1.0, 0.375, 1.0, 0.375, 1.0, 0.3438, 1.0, 0.2188, 1.0, 0.25, 1.0, 0.25, 1.0, 0.2188, 1.0, 0.9688, 1.0, 1.0, 1.0, 1.0, 1.0, 0.9688, 1.0, 0.125, 1.0, 0.1562, 1.0, 0.1562, 1.0, 0.125, 1.0, 0.5312, 1.0, 0.5625, 1.0, 0.5625, 1.0, 0.5312, 1.0, 0.9375, 1.0, 0.9688, 1.0, 0.9688, 1.0, 0.9375, 1.0, 0.09375, 1.0, 0.125, 1.0, 0.125, 1.0, 0.09375, 1.0, 0.5, 1.0, 0.5312, 1.0, 0.5312, 1.0, 0.5, 1.0, 0.9062, 1.0, 0.9375, 1.0, 0.9375, 1.0, 0.9062, 1.0, 0.0625, 1.0, 0.09375, 1.0, 0.09375, 1.0, 0.0625, 1.0, 0.4688, 1.0, 0.5, 1.0, 0.5, 1.0, 0.4688, 1.0, 0.875, 1.0, 0.9062, 1.0, 0.9062, 1.0, 0.875, 1.0, 0.03125, 1.0, 0.0625, 1.0, 0.0625, 1.0, 0.03125, 1.0, 0.4375, 1.0, 0.4688, 1.0, 0.4688, 1.0, 0.4375, 1.0, 0.8438, 1.0, 0.875, 1.0, 0.875, 1.0, 0.8438, 1.0, 0.0, 1.0, 0.03125, 1.0, 0.03125, 1.0, 0.0, 1.0, 0.4062, 1.0, 0.4375, 1.0, 0.4375, 1.0, 0.4062, 1.0, 0.8125, 1.0, 0.8438, 1.0, 0.8438, 1.0, 0.8125, 1.0, 0.375, 1.0, 0.4062, 1.0, 0.4062, 1.0, 0.375, 1.0, 0.7812, 1.0, 0.8125, 1.0, 0.8125, 1.0, 0.7812, 1.0, 0.3438, 1.0, 0.375, 1.0, 0.375, 1.0, 0.3438, 1.0, 0.75, 1.0, 0.7812, 1.0, 0.7812, 1.0, 0.75, 1.0, 0.3125, 1.0, 0.3438, 1.0, 0.3438, 1.0, 0.3125, 1.0, 0.7188, 1.0, 0.75, 1.0, 0.75, 1.0, 0.7188, 1.0, 0.2812, 1.0, 0.3125, 1.0, 0.3125, 1.0, 0.2812, 1.0, 0.6875, 1.0, 0.7188, 1.0, 0.7188, 1.0, 0.6875, 1.0, 0.25, 1.0, 0.2812, 1.0, 0.2812, 1.0, 0.25, 1.0, 0.6562, 1.0, 0.6875, 1.0, 0.6875, 1.0, 0.6562, 1.0, 0.2188, 1.0, 0.25, 1.0, 0.25, 1.0, 0.2188, 1.0, 0.625, 1.0, 0.6562, 1.0, 0.6562, 1.0, 0.625, 1.0, 0.1875, 1.0, 0.2188, 1.0, 0.2188, 1.0, 0.1875, 1.0, 0.5938, 1.0, 0.625, 1.0, 0.625, 1.0, 0.5938, 1.0, 0.1562, 1.0, 0.1875, 1.0, 0.1875, 1.0, 0.1562, 1.0, 0.9688, 1.0, 1.0, 1.0, 1.0, 1.0, 0.9688, 1.0, 0.625, 1.0, 0.6562, 1.0, 0.6562, 1.0, 0.625, 1.0, 0.1875, 1.0, 0.2188, 1.0, 0.2188, 1.0, 0.1875, 1.0, 0.5938, 1.0, 0.625, 1.0, 0.625, 1.0, 0.5938, 1.0, 0.1562, 1.0, 0.1875, 1.0, 0.1875, 1.0, 0.1562, 1.0, 0.5625, 1.0, 0.5938, 1.0, 0.5938, 1.0, 0.5625, 1.0, 0.9688, 1.0, 1.0, 1.0, 1.0, 1.0, 0.9688, 1.0, 0.125, 1.0, 0.1562, 1.0, 0.1562, 1.0, 0.125, 1.0, 0.5312, 1.0, 0.5625, 1.0, 0.5625, 1.0, 0.5312, 1.0, 0.9375, 1.0, 0.9688, 1.0, 0.9688, 1.0, 0.9375, 1.0, 0.09375, 1.0, 0.125, 1.0, 0.125, 1.0, 0.09375, 1.0, 0.5, 1.0, 0.5312, 1.0, 0.5312, 1.0, 0.5, 1.0, 0.9062, 1.0, 0.9375, 1.0, 0.9375, 1.0, 0.9062, 1.0, 0.0625, 1.0, 0.09375, 1.0, 0.09375, 1.0, 0.0625, 1.0, 0.4688, 1.0, 0.5, 1.0, 0.5, 1.0, 0.4688, 1.0, 0.875, 1.0, 0.9062, 1.0, 0.9062, 1.0, 0.875, 1.0, 0.03125, 1.0, 0.0625, 1.0, 0.0625, 1.0, 0.03125, 1.0, 0.4375, 1.0, 0.4688, 1.0, 0.4688, 1.0, 0.4375, 1.0, 0.8438, 1.0, 0.875, 1.0, 0.875, 1.0, 0.8438, 1.0, 0.0, 1.0, 0.03125, 1.0, 0.03125, 1.0, 0.0, 1.0, 0.4062, 1.0, 0.4375, 1.0, 0.4375, 1.0, 0.4062, 1.0, 0.8125, 1.0, 0.8438, 1.0, 0.8438, 1.0, 0.8125, 1.0, 0.375, 1.0, 0.4062, 1.0, 0.4062, 1.0, 0.375, 1.0, 0.7812, 1.0, 0.8125, 1.0, 0.8125, 1.0, 0.7812, 1.0, 0.3438, 1.0, 0.375, 1.0, 0.375, 1.0, 0.3438, 1.0, 0.75, 1.0, 0.7812, 1.0, 0.7812, 1.0, 0.75, 1.0, 0.3125, 1.0, 0.3438, 1.0, 0.3438, 1.0, 0.3125, 1.0, 0.7188, 1.0, 0.75, 1.0, 0.75, 1.0, 0.7188, 1.0, 0.2812, 1.0, 0.3125, 1.0, 0.3125, 1.0, 0.2812, 1.0, 0.6875, 1.0, 0.7188, 1.0, 0.7188, 1.0, 0.6875, 1.0, 0.25, 1.0, 0.2812, 1.0, 0.2812, 1.0, 0.25, 1.0, 0.6562, 1.0, 0.6875, 1.0, 0.6875, 1.0, 0.6562, 1.0, 0.875, 1.0, 0.9062, 1.0, 0.9062, 1.0, 0.875, 1.0, 0.125, 1.0, 0.1562, 1.0, 0.1562, 1.0, 0.125, 1.0, 0.5312, 1.0, 0.5625, 1.0, 0.5625, 1.0, 0.5312, 1.0, 0.9375, 1.0, 0.9688, 1.0, 0.9688, 1.0, 0.9375, 1.0, 0.09375, 1.0, 0.125, 1.0, 0.125, 1.0, 0.09375, 1.0, 0.5, 1.0, 0.5312, 1.0, 0.5312, 1.0, 0.5, 1.0, 0.9062, 1.0, 0.9375, 1.0, 0.9375, 1.0, 0.9062, 1.0, 0.0625, 1.0, 0.09375, 1.0, 0.09375, 1.0, 0.0625, 1.0, 0.4688, 1.0, 0.5, 1.0, 0.5, 1.0, 0.4688, 1.0, 0.875, 1.0, 0.9062, 1.0, 0.9062, 1.0, 0.875, 1.0, 0.03125, 1.0, 0.0625, 1.0, 0.0625, 1.0, 0.03125, 1.0, 0.4375, 1.0, 0.4688, 1.0, 0.4688, 1.0, 0.4375, 1.0, 0.8438, 1.0, 0.875, 1.0, 0.875, 1.0, 0.8438, 1.0, 0.0, 1.0, 0.03125, 1.0, 0.03125, 1.0, 0.0, 1.0, 0.4062, 1.0, 0.4375, 1.0, 0.4375, 1.0, 0.4062, 1.0, 0.8125, 1.0, 0.8438, 1.0, 0.8438, 1.0, 0.8125, 1.0, 0.375, 1.0, 0.4062, 1.0, 0.4062, 1.0, 0.375, 1.0, 0.7812, 1.0, 0.8125, 1.0, 0.8125, 1.0, 0.7812, 1.0, 0.3438, 1.0, 0.375, 1.0, 0.375, 1.0, 0.3438, 1.0, 0.75, 1.0, 0.7812, 1.0, 0.7812, 1.0, 0.75, 1.0, 0.3125, 1.0, 0.3438, 1.0, 0.3438, 1.0, 0.3125, 1.0, 0.7188, 1.0, 0.75, 1.0, 0.75, 1.0, 0.7188, 1.0, 0.2812, 1.0, 0.3125, 1.0, 0.3125, 1.0, 0.2812, 1.0, 0.6875, 1.0, 0.7188, 1.0, 0.7188, 1.0, 0.6875, 1.0, 0.25, 1.0, 0.2812, 1.0, 0.2812, 1.0, 0.25, 1.0, 0.6562, 1.0, 0.6875, 1.0, 0.6875, 1.0, 0.6562, 1.0, 0.2188, 1.0, 0.25, 1.0, 0.25, 1.0, 0.2188, 1.0, 0.625, 1.0, 0.6562, 1.0, 0.6562, 1.0, 0.625, 1.0, 0.1875, 1.0, 0.2188, 1.0, 0.2188, 1.0, 0.1875, 1.0, 0.5938, 1.0, 0.625, 1.0, 0.625, 1.0, 0.5938, 1.0, 0.1562, 1.0, 0.1875, 1.0, 0.1875, 1.0, 0.1562, 1.0, 0.5625, 1.0, 0.5938, 1.0, 0.5938, 1.0, 0.5625, 1.0, 0.7812, 1.0, 0.8125, 1.0, 0.8125, 1.0, 0.7812, 1.0, 0.03125, 1.0, 0.0625, 1.0, 0.0625, 1.0, 0.03125, 1.0, 0.4375, 1.0, 0.4688, 1.0, 0.4688, 1.0, 0.4375, 1.0, 0.8438, 1.0, 0.875, 1.0, 0.875, 1.0, 0.8438, 1.0, 0.0, 1.0, 0.03125, 1.0, 0.03125, 1.0, 0.0, 1.0, 0.4062, 1.0, 0.4375, 1.0, 0.4375, 1.0, 0.4062, 1.0, 0.8125, 1.0, 0.8438, 1.0, 0.8438, 1.0, 0.8125, 1.0, 0.375, 1.0, 0.4062, 1.0, 0.4062, 1.0, 0.375, 1.0, 0.7812, 1.0, 0.8125, 1.0, 0.8125, 1.0, 0.7812, 1.0, 0.3438, 1.0, 0.375, 1.0, 0.375, 1.0, 0.3438, 1.0, 0.75, 1.0, 0.7812, 1.0, 0.7812, 1.0, 0.75, 1.0, 0.3125, 1.0, 0.3438, 1.0, 0.3438, 1.0, 0.3125, 1.0, 0.7188, 1.0, 0.75, 1.0, 0.75, 1.0, 0.7188, 1.0, 0.2812, 1.0, 0.3125, 1.0, 0.3125, 1.0, 0.2812, 1.0, 0.6875, 1.0, 0.7188, 1.0, 0.7188, 1.0, 0.6875, 1.0, 0.25, 1.0, 0.2812, 1.0, 0.2812, 1.0, 0.25, 1.0, 0.6562, 1.0, 0.6875, 1.0, 0.6875, 1.0, 0.6562, 1.0, 0.2188, 1.0, 0.25, 1.0, 0.25, 1.0, 0.2188, 1.0, 0.625, 1.0, 0.6562, 1.0, 0.6562, 1.0, 0.625, 1.0, 0.1875, 1.0, 0.2188, 1.0, 0.2188, 1.0, 0.1875, 1.0, 0.5938, 1.0, 0.625, 1.0, 0.625, 1.0, 0.5938, 1.0, 0.1562, 1.0, 0.1875, 1.0, 0.1875, 1.0, 0.1562, 1.0, 0.5625, 1.0, 0.5938, 1.0, 0.5938, 1.0, 0.5625, 1.0, 0.9688, 1.0, 1.0, 1.0, 1.0, 1.0, 0.9688, 1.0, 0.125, 1.0, 0.1562, 1.0, 0.1562, 1.0, 0.125, 1.0, 0.5312, 1.0, 0.5625, 1.0, 0.5625, 1.0, 0.5312, 1.0, 0.9375, 1.0, 0.9688, 1.0, 0.9688, 1.0, 0.9375, 1.0, 0.09375, 1.0, 0.125, 1.0, 0.125, 1.0, 0.09375, 1.0, 0.5, 1.0, 0.5312, 1.0, 0.5312, 1.0, 0.5, 1.0, 0.9062, 1.0, 0.9375, 1.0, 0.9375, 1.0, 0.9062, 1.0, 0.0625, 1.0, 0.09375, 1.0, 0.09375, 1.0, 0.0625, 1.0, 0.4688, 1.0, 0.5, 1.0, 0.5, 1.0, 0.4688, 1.0, 0.2968, 0.4854, 0.25, 0.49, 0.2032, 0.4854, 0.1582, 0.4717, 0.1167, 0.4496, 0.08029, 0.4197, 0.05045, 0.3833, 0.02827, 0.3418, 0.01461, 0.2968, 0.01, 0.25, 0.01461, 0.2032, 0.02827, 0.1582, 0.05045, 0.1167, 0.08029, 0.08029, 0.1167, 0.05045, 0.1582, 0.02827, 0.2032, 0.01461, 0.25, 0.01, 0.2968, 0.01461, 0.3418, 0.02827, 0.3833, 0.05045, 0.4197, 0.08029, 0.4496, 0.1167, 0.4717, 0.1582, 0.4854, 0.2032, 0.49, 0.25, 0.4854, 0.2968, 0.4717, 0.3418, 0.4496, 0.3833, 0.4197, 0.4197, 0.3833, 0.4496, 0.3418, 0.4717, 0.3438, 1.0, 0.375, 1.0, 0.375, 1.0, 0.3438, 1.0, 0.75, 1.0, 0.7812, 1.0, 0.7812, 1.0, 0.75, 1.0, 0.3125, 1.0, 0.3438, 1.0, 0.3438, 1.0, 0.3125, 1.0, 0.7188, 1.0, 0.75, 1.0, 0.75, 1.0, 0.7188, 1.0, 0.2812, 1.0, 0.3125, 1.0, 0.3125, 1.0, 0.2812, 1.0, 0.6875, 1.0, 0.7188, 1.0, 0.7188, 1.0, 0.6875, 1.0, 0.25, 1.0, 0.2812, 1.0, 0.2812, 1.0, 0.25, 1.0, 0.6562, 1.0, 0.6875, 1.0, 0.6875, 1.0, 0.6562, 1.0, 0.2188, 1.0, 0.25, 1.0, 0.25, 1.0, 0.2188, 1.0, 0.625, 1.0, 0.6562, 1.0, 0.6562, 1.0, 0.625, 1.0, 0.1875, 1.0, 0.2188, 1.0, 0.2188, 1.0, 0.1875, 1.0, 0.5938, 1.0, 0.625, 1.0, 0.625, 1.0, 0.5938, 1.0, 0.1562, 1.0, 0.1875, 1.0, 0.1875, 1.0, 0.1562, 1.0, 0.5625, 1.0, 0.5938, 1.0, 0.5938, 1.0, 0.5625, 1.0, 0.2032, 0.4854, 0.25, 0.49, 0.25, 0.49, 0.2032, 0.4854, 0.125, 1.0, 0.1562, 1.0, 0.1562, 1.0, 0.125, 1.0, 0.5312, 1.0, 0.5625, 1.0, 0.5625, 1.0, 0.5312, 1.0, 0.25, 0.49, 0.2968, 0.4854, 0.2968, 0.4854, 0.25, 0.49, 0.09375, 1.0, 0.125, 1.0, 0.125, 1.0, 0.09375, 1.0, 0.5, 1.0, 0.5312, 1.0, 0.5312, 1.0, 0.5, 1.0, 0.9062, 1.0, 0.9375, 1.0, 0.9375, 1.0, 0.9062, 1.0, 0.0625, 1.0, 0.09375, 1.0, 0.09375, 1.0, 0.0625, 1.0, 0.4688, 1.0, 0.5, 1.0, 0.5, 1.0, 0.4688, 1.0, 0.875, 1.0, 0.9062, 1.0, 0.9062, 1.0, 0.875, 1.0, 0.03125, 1.0, 0.0625, 1.0, 0.0625, 1.0, 0.03125, 1.0, 0.4375, 1.0, 0.4688, 1.0, 0.4688, 1.0, 0.4375, 1.0, 0.8438, 1.0, 0.875, 1.0, 0.875, 1.0, 0.8438, 1.0, 0.03125, 1.0, 0.03125, 1.0, 0.03125, 1.0, 0.03125, 1.0, 0.4062, 1.0, 0.4375, 1.0, 0.4375, 1.0, 0.4062, 1.0, 0.8125, 1.0, 0.8438, 1.0, 0.8438, 1.0, 0.8125, 1.0, 0.375, 1.0, 0.4062, 1.0, 0.4062, 1.0, 0.375, 1.0, 0.25, 0.49, 0.2968, 0.4854, 0.2968, 0.4854, 0.25, 0.49, 0.0, 1.0, 0.03125, 1.0, 0.03125, 1.0, 0.0, 1.0, 0.2032, 0.4854, 0.25, 0.49, 0.25, 0.49, 0.2032, 0.4854, 0.9688, 1.0, 1.0, 1.0, 1.0, 1.0, 0.9688, 1.0, 0.9688, 1.0, 1.0, 1.0, 1.0, 1.0, 0.9688, 1.0, 0.2968, 0.4854, 0.3418, 0.4717, 0.3418, 0.4717, 0.2968, 0.4854, 0.0, 1.0, 0.03125, 1.0, 0.03125, 1.0, 0.0, 1.0, 0.9062, 1.0, 0.9062, 1.0, 0.9062, 1.0, 0.9062, 1.0, 0.9375, 1.0, 0.9688, 1.0, 0.9688, 1.0, 0.9375, 1.0, 0.3418, 0.4717, 0.3833, 0.4496, 0.3833, 0.4496, 0.3418, 0.4717, 0.9062, 1.0, 0.9062, 1.0, 0.9062, 1.0, 0.9062, 1.0, 0.0, 1.0, 0.03125, 1.0, 0.03125, 1.0, 0.0, 1.0, 0.9062, 1.0, 0.9375, 1.0, 0.9375, 1.0, 0.9062, 1.0, 0.9375, 1.0, 0.9688, 1.0, 0.9688, 1.0, 0.9375, 1.0, 0.9688, 1.0, 1.0, 1.0, 1.0, 1.0, 0.9688, 1.0, 0.375, 1.0, 0.4062, 1.0, 0.4062, 1.0, 0.375, 1.0, 0.8125, 1.0, 0.8438, 1.0, 0.8438, 1.0, 0.8125, 1.0, 0.4062, 1.0, 0.4375, 1.0, 0.4375, 1.0, 0.4062, 1.0, 0.03125, 1.0, 0.03125, 1.0, 0.03125, 1.0, 0.03125, 1.0, 0.8438, 1.0, 0.875, 1.0, 0.875, 1.0, 0.8438, 1.0, 0.4375, 1.0, 0.4688, 1.0, 0.4688, 1.0, 0.4375, 1.0, 0.03125, 1.0, 0.0625, 1.0, 0.0625, 1.0, 0.03125, 1.0, 0.875, 1.0, 0.9062, 1.0, 0.9062, 1.0, 0.875, 1.0, 0.4688, 1.0, 0.5, 1.0, 0.5, 1.0, 0.4688, 1.0, 0.0625, 1.0, 0.09375, 1.0, 0.09375, 1.0, 0.0625, 1.0, 0.5, 1.0, 0.5312, 1.0, 0.5312, 1.0, 0.5, 1.0, 0.09375, 1.0, 0.125, 1.0, 0.125, 1.0, 0.09375, 1.0, 0.5312, 1.0, 0.5625, 1.0, 0.5625, 1.0, 0.5312, 1.0, 0.125, 1.0, 0.1562, 1.0, 0.1562, 1.0, 0.125, 1.0, 0.5625, 1.0, 0.5938, 1.0, 0.5938, 1.0, 0.5625, 1.0, 0.1562, 1.0, 0.1875, 1.0, 0.1875, 1.0, 0.1562, 1.0, 0.5938, 1.0, 0.625, 1.0, 0.625, 1.0, 0.5938, 1.0, 0.1875, 1.0, 0.2188, 1.0, 0.2188, 1.0, 0.1875, 1.0, 0.625, 1.0, 0.6562, 1.0, 0.6562, 1.0, 0.625, 1.0, 0.2188, 1.0, 0.25, 1.0, 0.25, 1.0, 0.2188, 1.0, 0.6562, 1.0, 0.6875, 1.0, 0.6875, 1.0, 0.6562, 1.0, 0.25, 1.0, 0.2812, 1.0, 0.2812, 1.0, 0.25, 1.0, 0.6875, 1.0, 0.7188, 1.0, 0.7188, 1.0, 0.6875, 1.0, 0.2812, 1.0, 0.3125, 1.0, 0.3125, 1.0, 0.2812, 1.0, 0.7188, 1.0, 0.75, 1.0, 0.75, 1.0, 0.7188, 1.0, 0.3125, 1.0, 0.3438, 1.0, 0.3438, 1.0, 0.3125, 1.0, 0.75, 1.0, 0.7812, 1.0, 0.7812, 1.0, 0.75, 1.0, 0.3438, 1.0, 0.375, 1.0, 0.375, 1.0, 0.3438, 1.0, 0.7812, 1.0, 0.8125, 1.0, 0.8125, 1.0, 0.7812, 1.0, 0.9688, 1.0, 1.0, 1.0, 1.0, 1.0, 0.9688, 1.0, 0.9375, 1.0, 0.9688, 1.0, 0.9688, 1.0, 0.9375, 1.0, 0.9062, 1.0, 0.9375, 1.0, 0.9375, 1.0, 0.9062, 1.0, 0.0, 1.0, 0.03125, 1.0, 0.03125, 1.0, 0.0, 1.0, 0.9062, 1.0, 0.9062, 1.0, 0.9062, 1.0, 0.9062, 1.0, 0.9062, 1.0, 0.9375, 1.0, 0.9375, 1.0, 0.9062, 1.0, 0.2968, 0.4854, 0.3418, 0.4717, 0.3418, 0.4717, 0.2968, 0.4854, 0.03125, 1.0, 0.03125, 1.0, 0.03125, 1.0, 0.03125, 1.0, 0.3418, 0.4717, 0.3833, 0.4496, 0.3833, 0.4496, 0.3418, 0.4717, 0.9375, 1.0, 0.9688, 1.0, 0.9688, 1.0, 0.9375, 1.0, 0.9375, 1.0, 0.9688, 1.0, 0.9688, 1.0, 0.9375, 1.0, 0.2968, 0.4854, 0.25, 0.49, 0.25, 0.49, 0.2968, 0.4854, 0.03125, 1.0, 0.03125, 1.0, 0.03125, 1.0, 0.03125, 1.0, 0.25, 0.49, 0.2032, 0.4854, 0.2032, 0.4854, 0.25, 0.49, 0.9062, 1.0, 0.9375, 1.0, 0.9375, 1.0, 0.9062, 1.0, 0.9062, 1.0, 0.9062, 1.0, 0.9062, 1.0, 0.9062, 1.0, 0.9688, 1.0, 1.0, 1.0, 1.0, 1.0, 0.9688, 1.0, 0.03125, 1.0, 0.03125, 1.0, 0.03125, 1.0, 0.03125, 1.0, 0.0, 1.0, 0.03125, 1.0, 0.03125, 1.0, 0.0, 1.0, 0.9062, 1.0, 0.9062, 1.0, 0.9062, 1.0, 0.9062, 1.0, 0.3418, 0.4717, 0.3833, 0.4496, 0.3833, 0.4496, 0.3418, 0.4717, 0.2968, 0.4854, 0.3418, 0.4717, 0.3418, 0.4717, 0.2968, 0.4854, 0.2032, 0.4854, 0.25, 0.49, 0.25, 0.49, 0.2032, 0.4854, 0.25, 0.49, 0.2968, 0.4854, 0.2968, 0.4854, 0.25, 0.49, 0.25, 0.49, 0.2968, 0.4854, 0.2968, 0.4854, 0.25, 0.49, 0.2968, 0.4854, 0.3418, 0.4717, 0.3418, 0.4717, 0.2968, 0.4854, 0.2968, 0.4854, 0.25, 0.49, 0.25, 0.49, 0.2968, 0.4854, 0.03125, 1.0, 0.03125, 1.0, 0.03125, 1.0, 0.03125, 1.0, 0.3833, 0.4496, 0.3418, 0.4717, 0.3418, 0.4717, 0.3833, 0.4496, 0.2032, 0.4854, 0.25, 0.49, 0.25, 0.49, 0.2032, 0.4854, 0.25, 0.49, 0.2032, 0.4854, 0.2032, 0.4854, 0.25, 0.49, 0.9062, 1.0, 0.9062, 1.0, 0.9062, 1.0, 0.9062, 1.0, 0.03125, 1.0, 0.03125, 1.0, 0.03125, 1.0, 0.03125, 1.0, 0.3418, 0.4717, 0.2968, 0.4854, 0.2968, 0.4854, 0.3418, 0.4717, 0.25, 0.49, 0.2968, 0.4854, 0.2968, 0.4854, 0.25, 0.49, 0.2968, 0.4854, 0.25, 0.49, 0.25, 0.49, 0.2968, 0.4854, 0.9062, 1.0, 0.9062, 1.0, 0.9062, 1.0, 0.9062, 1.0, 0.3833, 0.4496, 0.3418, 0.4717, 0.3418, 0.4717, 0.3833, 0.4496, 0.2032, 0.4854, 0.25, 0.49, 0.25, 0.49, 0.2032, 0.4854, 0.3418, 0.4717, 0.2968, 0.4854, 0.2968, 0.4854, 0.3418, 0.4717, 0.3833, 0.4496, 0.3418, 0.4717, 0.3418, 0.4717, 0.3833, 0.4496, 0.2968, 0.4854, 0.25, 0.49, 0.25, 0.49, 0.2968, 0.4854, 0.3418, 0.4717, 0.2968, 0.4854, 0.2968, 0.4854, 0.3418, 0.4717, 0.25, 0.49, 0.2032, 0.4854, 0.2032, 0.4854, 0.25, 0.49, 0.3418, 0.4717, 0.3833, 0.4496, 0.3833, 0.4496, 0.3418, 0.4717, 0.3418, 0.4717, 0.2968, 0.4854, 0.2968, 0.4854, 0.3418, 0.4717, 0.9062, 1.0, 0.9062, 1.0, 0.9062, 1.0, 0.9062, 1.0, 0.25, 0.49, 0.2032, 0.4854, 0.2032, 0.4854, 0.25, 0.49, 0.3833, 0.4496, 0.3418, 0.4717, 0.3418, 0.4717, 0.3833, 0.4496, 0.2968, 0.4854, 0.3418, 0.4717, 0.3418, 0.4717, 0.2968, 0.4854, 0.25, 0.49, 0.2968, 0.4854, 0.2968, 0.4854, 0.25, 0.49, 0.2032, 0.4854, 0.25, 0.49, 0.25, 0.49, 0.2032, 0.4854, 0.2968, 0.4854, 0.3418, 0.4717, 0.3418, 0.4717, 0.2968, 0.4854, 0.3418, 0.4717, 0.3833, 0.4496, 0.3833, 0.4496, 0.3418, 0.4717, 0.3418, 0.4717, 0.3833, 0.4496, 0.3833, 0.4496, 0.3418, 0.4717, 0.2968, 0.4854, 0.3418, 0.4717, 0.3418, 0.4717, 0.2968, 0.4854, 0.2032, 0.4854, 0.25, 0.49, 0.25, 0.49, 0.2032, 0.4854, 0.25, 0.49, 0.2968, 0.4854, 0.2968, 0.4854, 0.25, 0.49, 0.03125, 1.0, 0.03125, 1.0, 0.03125, 1.0, 0.03125, 1.0, 0.03125, 1.0, 0.03125, 1.0, 0.03125, 1.0, 0.03125, 1.0, 0.3418, 0.4717, 0.3833, 0.4496, 0.3833, 0.4496, 0.3418, 0.4717, 0.9062, 1.0, 0.9062, 1.0, 0.9062, 1.0, 0.9062, 1.0, 1.0, 0.5, 1.0, 1.0, 0.9688, 1.0, 0.9688, 0.5, 0.9688, 0.5, 0.9688, 1.0, 0.9375, 1.0, 0.9375, 0.5, 0.9375, 0.5, 0.9375, 1.0, 0.9062, 1.0, 0.9062, 0.5, 0.9062, 0.5, 0.9062, 1.0, 0.875, 1.0, 0.875, 0.5, 0.875, 0.5, 0.875, 1.0, 0.8438, 1.0, 0.8438, 0.5, 0.8438, 0.5, 0.8438, 1.0, 0.8125, 1.0, 0.8125, 0.5, 0.8125, 0.5, 0.8125, 1.0, 0.7812, 1.0, 0.7812, 0.5, 0.7812, 0.5, 0.7812, 1.0, 0.75, 1.0, 0.75, 0.5, 0.75, 0.5, 0.75, 1.0, 0.7188, 1.0, 0.7188, 0.5, 0.7188, 0.5, 0.7188, 1.0, 0.6875, 1.0, 0.6875, 0.5, 0.6875, 0.5, 0.6875, 1.0, 0.6562, 1.0, 0.6562, 0.5, 0.6562, 0.5, 0.6562, 1.0, 0.625, 1.0, 0.625, 0.5, 0.625, 0.5, 0.625, 1.0, 0.5938, 1.0, 0.5938, 0.5, 0.5938, 0.5, 0.5938, 1.0, 0.5625, 1.0, 0.5625, 0.5, 0.5625, 0.5, 0.5625, 1.0, 0.5312, 1.0, 0.5312, 0.5, 0.5312, 0.5, 0.5312, 1.0, 0.5, 1.0, 0.5, 0.5, 0.5, 0.5, 0.5, 1.0, 0.4688, 1.0, 0.4688, 0.5, 0.4688, 0.5, 0.4688, 1.0, 0.4375, 1.0, 0.4375, 0.5, 0.4375, 0.5, 0.4375, 1.0, 0.4062, 1.0, 0.4062, 0.5, 0.4062, 0.5, 0.4062, 1.0, 0.375, 1.0, 0.375, 0.5, 0.375, 0.5, 0.375, 1.0, 0.3438, 1.0, 0.3438, 0.5, 0.3438, 0.5, 0.3438, 1.0, 0.3125, 1.0, 0.3125, 0.5, 0.3125, 0.5, 0.3125, 1.0, 0.2812, 1.0, 0.2812, 0.5, 0.2812, 0.5, 0.2812, 1.0, 0.25, 1.0, 0.25, 0.5, 0.25, 0.5, 0.25, 1.0, 0.2188, 1.0, 0.2188, 0.5, 0.2188, 0.5, 0.2188, 1.0, 0.1875, 1.0, 0.1875, 0.5, 0.1875, 0.5, 0.1875, 1.0, 0.1562, 1.0, 0.1562, 0.5, 0.1562, 0.5, 0.1562, 1.0, 0.125, 1.0, 0.125, 0.5, 0.125, 0.5, 0.125, 1.0, 0.09375, 1.0, 0.09375, 0.5, 0.09375, 0.5, 0.09375, 1.0, 0.0625, 1.0, 0.0625, 0.5, 0.7812, 1.0, 0.8125, 1.0, 0.8125, 1.0, 0.7812, 1.0, 0.0625, 0.5, 0.0625, 1.0, 0.03125, 1.0, 0.03125, 0.5, 0.03125, 0.5, 0.03125, 1.0, 0.0, 1.0, 0.0, 0.5, 0.25, 0.5, 0.2188, 0.5, 0.2188, 0.5, 0.25, 0.5, 0.5, 1.0, 0.5312, 1.0, 0.5312, 1.0, 0.5, 1.0, 0.2188, 1.0, 0.25, 1.0, 0.25, 1.0, 0.2188, 1.0, 0.9062, 1.0, 0.9375, 1.0, 0.9375, 1.0, 0.9062, 1.0, 0.625, 1.0, 0.6562, 1.0, 0.6562, 1.0, 0.625, 1.0, 0.3438, 1.0, 0.375, 1.0, 0.375, 1.0, 0.3438, 1.0, 0.0625, 1.0, 0.09375, 1.0, 0.09375, 1.0, 0.0625, 1.0, 0.75, 1.0, 0.7812, 1.0, 0.7812, 1.0, 0.75, 1.0, 0.4688, 1.0, 0.5, 1.0, 0.5, 1.0, 0.4688, 1.0, 0.1875, 1.0, 0.2188, 1.0, 0.2188, 1.0, 0.1875, 1.0, 0.875, 1.0, 0.9062, 1.0, 0.9062, 1.0, 0.875, 1.0, 0.5938, 1.0, 0.625, 1.0, 0.625, 1.0, 0.5938, 1.0, 0.3125, 1.0, 0.3438, 1.0, 0.3438, 1.0, 0.3125, 1.0, 0.03125, 1.0, 0.0625, 1.0, 0.0625, 1.0, 0.03125, 1.0, 0.7188, 1.0, 0.75, 1.0, 0.75, 1.0, 0.7188, 1.0, 0.4375, 1.0, 0.4688, 1.0, 0.4688, 1.0, 0.4375, 1.0, 0.1562, 1.0, 0.1875, 1.0, 0.1875, 1.0, 0.1562, 1.0, 0.8438, 1.0, 0.875, 1.0, 0.875, 1.0, 0.8438, 1.0, 0.5625, 1.0, 0.5938, 1.0, 0.5938, 1.0, 0.5625, 1.0, 0.2812, 1.0, 0.3125, 1.0, 0.3125, 1.0, 0.2812, 1.0, 0.9688, 1.0, 1.0, 1.0, 1.0, 1.0, 0.9688, 1.0, 0.0, 1.0, 0.03125, 1.0, 0.03125, 1.0, 0.0, 1.0, 0.6875, 1.0, 0.7188, 1.0, 0.7188, 1.0, 0.6875, 1.0, 0.4062, 1.0, 0.4375, 1.0, 0.4375, 1.0, 0.4062, 1.0, 0.125, 1.0, 0.1562, 1.0, 0.1562, 1.0, 0.125, 1.0, 0.8125, 1.0, 0.8438, 1.0, 0.8438, 1.0, 0.8125, 1.0, 0.5312, 1.0, 0.5625, 1.0, 0.5625, 1.0, 0.5312, 1.0, 0.25, 1.0, 0.2812, 1.0, 0.2812, 1.0, 0.25, 1.0, 0.9375, 1.0, 0.9688, 1.0, 0.9688, 1.0, 0.9375, 1.0, 0.6562, 1.0, 0.6875, 1.0, 0.6875, 1.0, 0.6562, 1.0, 0.375, 1.0, 0.4062, 1.0, 0.4062, 1.0, 0.375, 1.0, 0.09375, 1.0, 0.125, 1.0, 0.125, 1.0, 0.09375, 1.0, 0.75, 0.49, 0.7968, 0.4854, 0.8418, 0.4717, 0.8833, 0.4496, 0.9197, 0.4197, 0.9496, 0.3833, 0.9717, 0.3418, 0.9854, 0.2968, 0.99, 0.25, 0.9854, 0.2032, 0.9717, 0.1582, 0.9496, 0.1167, 0.9197, 0.08029, 0.8833, 0.05045, 0.8418, 0.02827, 0.7968, 0.01461, 0.75, 0.01, 0.7032, 0.01461, 0.6582, 0.02827, 0.6167, 0.05045, 0.5803, 0.08029, 0.5504, 0.1167, 0.5283, 0.1582, 0.5146, 0.2032, 0.51, 0.25, 0.5146, 0.2968, 0.5283, 0.3418, 0.5504, 0.3833, 0.5803, 0.4197, 0.6167, 0.4496, 0.6582, 0.4717, 0.7032, 0.4854, 0.9375, 0.5, 0.9062, 0.5, 0.9062, 0.5, 0.9375, 0.5, 0.6562, 0.5, 0.625, 0.5, 0.625, 0.5, 0.6562, 0.5, 0.375, 0.5, 0.3438, 0.5, 0.3438, 0.5, 0.375, 0.5, 0.09375, 0.5, 0.0625, 0.5, 0.0625, 0.5, 0.09375, 0.5, 0.7812, 0.5, 0.75, 0.5, 0.75, 0.5, 0.7812, 0.5, 0.5, 0.5, 0.4688, 0.5, 0.4688, 0.5, 0.5, 0.5, 0.2188, 0.5, 0.1875, 0.5, 0.1875, 0.5, 0.2188, 0.5, 0.9062, 0.5, 0.875, 0.5, 0.875, 0.5, 0.9062, 0.5, 0.625, 0.5, 0.5938, 0.5, 0.5938, 0.5, 0.625, 0.5, 0.3438, 0.5, 0.3125, 0.5, 0.3125, 0.5, 0.3438, 0.5, 0.0625, 0.5, 0.03125, 0.5, 0.03125, 0.5, 0.0625, 0.5, 0.75, 0.5, 0.7188, 0.5, 0.7188, 0.5, 0.75, 0.5, 0.4688, 0.5, 0.4375, 0.5, 0.4375, 0.5, 0.4688, 0.5, 0.1875, 0.5, 0.1562, 0.5, 0.1562, 0.5, 0.1875, 0.5, 0.875, 0.5, 0.8438, 0.5, 0.8438, 0.5, 0.875, 0.5, 0.5938, 0.5, 0.5625, 0.5, 0.5625, 0.5, 0.5938, 0.5, 0.3125, 0.5, 0.2812, 0.5, 0.2812, 0.5, 0.3125, 0.5, 1.0, 0.5, 0.9688, 0.5, 0.9688, 0.5, 1.0, 0.5, 0.03125, 0.5, 0.0, 0.5, 0.0, 0.5, 0.03125, 0.5, 0.7188, 0.5, 0.6875, 0.5, 0.6875, 0.5, 0.7188, 0.5, 0.4375, 0.5, 0.4062, 0.5, 0.4062, 0.5, 0.4375, 0.5, 0.1562, 0.5, 0.125, 0.5, 0.125, 0.5, 0.1562, 0.5, 0.8438, 0.5, 0.8125, 0.5, 0.8125, 0.5, 0.8438, 0.5, 0.5625, 0.5, 0.5312, 0.5, 0.5312, 0.5, 0.5625, 0.5, 0.2812, 0.5, 0.25, 0.5, 0.25, 0.5, 0.2812, 0.5, 0.9688, 0.5, 0.9375, 0.5, 0.9375, 0.5, 0.9688, 0.5, 0.6875, 0.5, 0.6562, 0.5, 0.6562, 0.5, 0.6875, 0.5, 0.4062, 0.5, 0.375, 0.5, 0.375, 0.5, 0.4062, 0.5, 0.125, 0.5, 0.09375, 0.5, 0.09375, 0.5, 0.125, 0.5, 0.8125, 0.5, 0.7812, 0.5, 0.7812, 0.5, 0.8125, 0.5, 0.5312, 0.5, 0.5, 0.5, 0.5, 0.5, 0.5312, 0.5])
me_cylinder.materials.append(mat_material_001)
me_cylinder.materials.append(mat_material_002)
me_cylinder.materials.append(mat_material_003)
me_cylinder.use_remesh_fix_poles = True
me_cylinder.use_remesh_preserve_attributes = False
me_cylinder.update()

# ---- objects
ob_cylinder = bpy.data.objects.new('Cylinder', me_cylinder)

# ---- transforms, parenting, visibility, modifiers, constraints
ob_cylinder.location = (0.0, 0.0, 0.0)
ob_cylinder.scale = (0.6, 0.6, 1.0)

# ---- collection membership
scene.collection.objects.link(ob_cylinder)

# ---- scene / render settings (as saved in the file)
scene.frame_start = 1; scene.frame_end = 250; scene.frame_set(1)
scene.render.engine = 'BLENDER_EEVEE_NEXT'
scene.cycles.sampling_pattern = 'TABULATED_SOBOL'
scene.cycles.use_light_tree = False
scene.view_settings.view_transform = 'Filmic'
bpy.context.view_layer.update()

# ---- added for rendering (the .blend has no active camera and no usable light): camera, sun
cam_auto = bpy.data.cameras.new('AutoCamera')
cam_auto.lens = 50.0
cam_auto.sensor_width = 36.0
cam_auto.clip_end = 1000.0
ob_auto_camera = bpy.data.objects.new('AutoCamera', cam_auto)
scene.collection.objects.link(ob_auto_camera)
ob_auto_camera.location = (2.92052, -3.50462, 3.6905)
ob_auto_camera.rotation_euler = (1.09748, -7.21219e-08, 0.694738)
scene.camera = ob_auto_camera
light_auto_sun = bpy.data.lights.new('AutoSun', 'SUN')
light_auto_sun.energy = 3.0
light_auto_sun.angle = 0.0523599
ob_auto_sun = bpy.data.objects.new('AutoSun', light_auto_sun)
scene.collection.objects.link(ob_auto_sun)
ob_auto_sun.rotation_euler = (0.872665, 0.174533, 0.523599)
bpy.context.view_layer.update()
